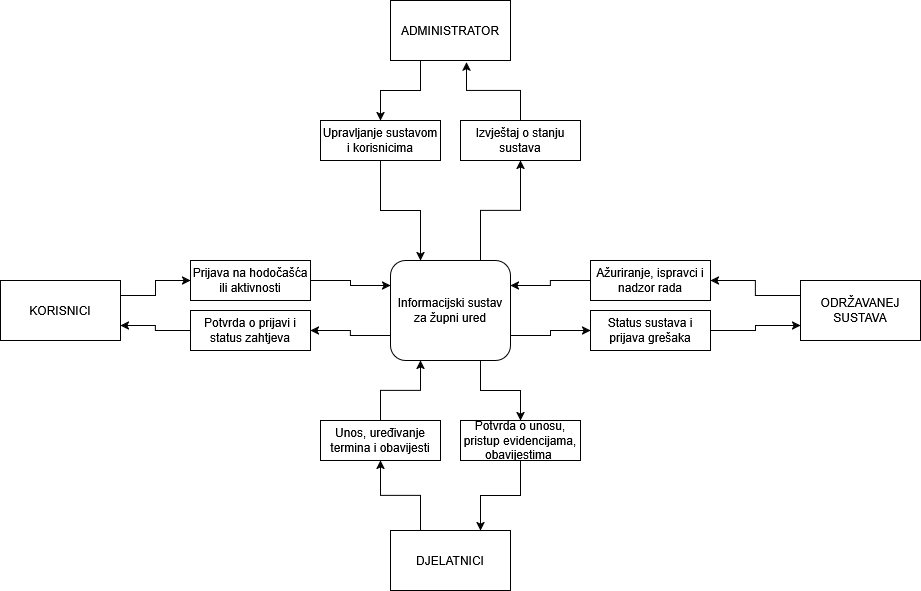

The diagram above was exported from draw.io. Its source (the exported page's mxGraphModel, read from the mxfile embedded in the PNG):
<mxGraphModel dx="2616" dy="982" grid="1" gridSize="10" guides="1" tooltips="1" connect="1" arrows="1" fold="1" page="1" pageScale="1" pageWidth="850" pageHeight="1100" math="0" shadow="0">
  <root>
    <mxCell id="0" />
    <mxCell id="1" parent="0" />
    <mxCell id="jmN0MToUvB_lJjvoaqzH-20" edge="1" parent="1" source="jmN0MToUvB_lJjvoaqzH-1" style="edgeStyle=orthogonalEdgeStyle;rounded=0;orthogonalLoop=1;jettySize=auto;html=1;exitX=0.25;exitY=1;exitDx=0;exitDy=0;entryX=0.5;entryY=0;entryDx=0;entryDy=0;" target="jmN0MToUvB_lJjvoaqzH-11">
      <mxGeometry relative="1" as="geometry" />
    </mxCell>
    <mxCell id="jmN0MToUvB_lJjvoaqzH-1" parent="1" style="rounded=0;whiteSpace=wrap;html=1;" value="ADMINISTRATOR" vertex="1">
      <mxGeometry height="60" width="120" x="160" y="40" as="geometry" />
    </mxCell>
    <mxCell id="jmN0MToUvB_lJjvoaqzH-17" edge="1" parent="1" source="jmN0MToUvB_lJjvoaqzH-2" style="edgeStyle=orthogonalEdgeStyle;rounded=0;orthogonalLoop=1;jettySize=auto;html=1;exitX=1;exitY=0.75;exitDx=0;exitDy=0;entryX=0;entryY=0.5;entryDx=0;entryDy=0;" target="jmN0MToUvB_lJjvoaqzH-15">
      <mxGeometry relative="1" as="geometry" />
    </mxCell>
    <mxCell id="jmN0MToUvB_lJjvoaqzH-22" edge="1" parent="1" source="jmN0MToUvB_lJjvoaqzH-2" style="edgeStyle=orthogonalEdgeStyle;rounded=0;orthogonalLoop=1;jettySize=auto;html=1;exitX=0.75;exitY=0;exitDx=0;exitDy=0;entryX=0.5;entryY=1;entryDx=0;entryDy=0;" target="jmN0MToUvB_lJjvoaqzH-10">
      <mxGeometry relative="1" as="geometry" />
    </mxCell>
    <mxCell id="jmN0MToUvB_lJjvoaqzH-26" edge="1" parent="1" source="jmN0MToUvB_lJjvoaqzH-2" style="edgeStyle=orthogonalEdgeStyle;rounded=0;orthogonalLoop=1;jettySize=auto;html=1;exitX=0.75;exitY=1;exitDx=0;exitDy=0;entryX=0.5;entryY=0;entryDx=0;entryDy=0;" target="jmN0MToUvB_lJjvoaqzH-7">
      <mxGeometry relative="1" as="geometry" />
    </mxCell>
    <mxCell id="jmN0MToUvB_lJjvoaqzH-31" edge="1" parent="1" source="jmN0MToUvB_lJjvoaqzH-2" style="edgeStyle=orthogonalEdgeStyle;rounded=0;orthogonalLoop=1;jettySize=auto;html=1;exitX=0;exitY=0.75;exitDx=0;exitDy=0;entryX=1;entryY=0.5;entryDx=0;entryDy=0;" target="jmN0MToUvB_lJjvoaqzH-8">
      <mxGeometry relative="1" as="geometry" />
    </mxCell>
    <mxCell id="jmN0MToUvB_lJjvoaqzH-2" parent="1" style="rounded=1;whiteSpace=wrap;html=1;" value="Informacijski sustav za župni ured" vertex="1">
      <mxGeometry height="100" width="120" x="160" y="300" as="geometry" />
    </mxCell>
    <mxCell id="jmN0MToUvB_lJjvoaqzH-16" edge="1" parent="1" source="jmN0MToUvB_lJjvoaqzH-3" style="edgeStyle=orthogonalEdgeStyle;rounded=0;orthogonalLoop=1;jettySize=auto;html=1;exitX=0;exitY=0.25;exitDx=0;exitDy=0;entryX=1;entryY=0.5;entryDx=0;entryDy=0;" target="jmN0MToUvB_lJjvoaqzH-12">
      <mxGeometry relative="1" as="geometry" />
    </mxCell>
    <mxCell id="jmN0MToUvB_lJjvoaqzH-3" parent="1" style="rounded=0;whiteSpace=wrap;html=1;" value="ODRŽAVANEJ SUSTAVA" vertex="1">
      <mxGeometry height="60" width="120" x="570" y="320" as="geometry" />
    </mxCell>
    <mxCell id="jmN0MToUvB_lJjvoaqzH-24" edge="1" parent="1" source="jmN0MToUvB_lJjvoaqzH-4" style="edgeStyle=orthogonalEdgeStyle;rounded=0;orthogonalLoop=1;jettySize=auto;html=1;exitX=0.25;exitY=0;exitDx=0;exitDy=0;entryX=0.5;entryY=1;entryDx=0;entryDy=0;" target="jmN0MToUvB_lJjvoaqzH-13">
      <mxGeometry relative="1" as="geometry" />
    </mxCell>
    <mxCell id="jmN0MToUvB_lJjvoaqzH-4" parent="1" style="rounded=0;whiteSpace=wrap;html=1;" value="DJELATNICI" vertex="1">
      <mxGeometry height="60" width="120" x="160" y="570" as="geometry" />
    </mxCell>
    <mxCell id="jmN0MToUvB_lJjvoaqzH-30" edge="1" parent="1" source="jmN0MToUvB_lJjvoaqzH-5" style="edgeStyle=orthogonalEdgeStyle;rounded=0;orthogonalLoop=1;jettySize=auto;html=1;exitX=1;exitY=0.5;exitDx=0;exitDy=0;entryX=0;entryY=0.25;entryDx=0;entryDy=0;" target="jmN0MToUvB_lJjvoaqzH-2">
      <mxGeometry relative="1" as="geometry" />
    </mxCell>
    <mxCell id="jmN0MToUvB_lJjvoaqzH-5" parent="1" style="rounded=0;whiteSpace=wrap;html=1;" value="Prijava na hodočašća ili aktivnosti" vertex="1">
      <mxGeometry height="40" width="120" x="-40" y="300" as="geometry" />
    </mxCell>
    <mxCell id="jmN0MToUvB_lJjvoaqzH-27" edge="1" parent="1" source="jmN0MToUvB_lJjvoaqzH-7" style="edgeStyle=orthogonalEdgeStyle;rounded=0;orthogonalLoop=1;jettySize=auto;html=1;exitX=0.5;exitY=1;exitDx=0;exitDy=0;entryX=0.75;entryY=0;entryDx=0;entryDy=0;" target="jmN0MToUvB_lJjvoaqzH-4">
      <mxGeometry relative="1" as="geometry" />
    </mxCell>
    <mxCell id="jmN0MToUvB_lJjvoaqzH-7" parent="1" style="rounded=0;whiteSpace=wrap;html=1;" value="Potvrda o unosu, pristup evidencijama, obavijestima&amp;nbsp;" vertex="1">
      <mxGeometry height="40" width="120" x="230" y="460" as="geometry" />
    </mxCell>
    <mxCell id="jmN0MToUvB_lJjvoaqzH-29" edge="1" parent="1" source="jmN0MToUvB_lJjvoaqzH-8" style="edgeStyle=orthogonalEdgeStyle;rounded=0;orthogonalLoop=1;jettySize=auto;html=1;exitX=0;exitY=0.5;exitDx=0;exitDy=0;entryX=1;entryY=0.75;entryDx=0;entryDy=0;" target="jmN0MToUvB_lJjvoaqzH-9">
      <mxGeometry relative="1" as="geometry" />
    </mxCell>
    <mxCell id="jmN0MToUvB_lJjvoaqzH-8" parent="1" style="rounded=0;whiteSpace=wrap;html=1;" value="Potvrda o prijavi i status zahtjeva" vertex="1">
      <mxGeometry height="40" width="120" x="-40" y="350" as="geometry" />
    </mxCell>
    <mxCell id="jmN0MToUvB_lJjvoaqzH-28" edge="1" parent="1" source="jmN0MToUvB_lJjvoaqzH-9" style="edgeStyle=orthogonalEdgeStyle;rounded=0;orthogonalLoop=1;jettySize=auto;html=1;exitX=1;exitY=0.25;exitDx=0;exitDy=0;entryX=0;entryY=0.5;entryDx=0;entryDy=0;" target="jmN0MToUvB_lJjvoaqzH-5">
      <mxGeometry relative="1" as="geometry" />
    </mxCell>
    <mxCell id="jmN0MToUvB_lJjvoaqzH-9" parent="1" style="rounded=0;whiteSpace=wrap;html=1;" value="KORISNICI" vertex="1">
      <mxGeometry height="60" width="120" x="-230" y="320" as="geometry" />
    </mxCell>
    <mxCell id="jmN0MToUvB_lJjvoaqzH-10" parent="1" style="rounded=0;whiteSpace=wrap;html=1;" value="Izvještaj o stanju sustava" vertex="1">
      <mxGeometry height="40" width="120" x="230" y="160" as="geometry" />
    </mxCell>
    <mxCell id="jmN0MToUvB_lJjvoaqzH-21" edge="1" parent="1" source="jmN0MToUvB_lJjvoaqzH-11" style="edgeStyle=orthogonalEdgeStyle;rounded=0;orthogonalLoop=1;jettySize=auto;html=1;exitX=0.5;exitY=1;exitDx=0;exitDy=0;entryX=0.25;entryY=0;entryDx=0;entryDy=0;" target="jmN0MToUvB_lJjvoaqzH-2">
      <mxGeometry relative="1" as="geometry" />
    </mxCell>
    <mxCell id="jmN0MToUvB_lJjvoaqzH-11" parent="1" style="rounded=0;whiteSpace=wrap;html=1;" value="Upravljanje sustavom i korisnicima" vertex="1">
      <mxGeometry height="40" width="120" x="90" y="160" as="geometry" />
    </mxCell>
    <mxCell id="jmN0MToUvB_lJjvoaqzH-19" edge="1" parent="1" source="jmN0MToUvB_lJjvoaqzH-12" style="edgeStyle=orthogonalEdgeStyle;rounded=0;orthogonalLoop=1;jettySize=auto;html=1;exitX=0;exitY=0.5;exitDx=0;exitDy=0;entryX=1;entryY=0.25;entryDx=0;entryDy=0;" target="jmN0MToUvB_lJjvoaqzH-2">
      <mxGeometry relative="1" as="geometry" />
    </mxCell>
    <mxCell id="jmN0MToUvB_lJjvoaqzH-12" parent="1" style="rounded=0;whiteSpace=wrap;html=1;" value="Ažuriranje, ispravci i nadzor rada" vertex="1">
      <mxGeometry height="40" width="120" x="360" y="300" as="geometry" />
    </mxCell>
    <mxCell id="jmN0MToUvB_lJjvoaqzH-25" edge="1" parent="1" source="jmN0MToUvB_lJjvoaqzH-13" style="edgeStyle=orthogonalEdgeStyle;rounded=0;orthogonalLoop=1;jettySize=auto;html=1;exitX=0.5;exitY=0;exitDx=0;exitDy=0;entryX=0.25;entryY=1;entryDx=0;entryDy=0;" target="jmN0MToUvB_lJjvoaqzH-2">
      <mxGeometry relative="1" as="geometry" />
    </mxCell>
    <mxCell id="jmN0MToUvB_lJjvoaqzH-13" parent="1" style="rounded=0;whiteSpace=wrap;html=1;" value="Unos, uređivanje termina i obavijesti" vertex="1">
      <mxGeometry height="40" width="120" x="90" y="460" as="geometry" />
    </mxCell>
    <mxCell id="jmN0MToUvB_lJjvoaqzH-18" edge="1" parent="1" source="jmN0MToUvB_lJjvoaqzH-15" style="edgeStyle=orthogonalEdgeStyle;rounded=0;orthogonalLoop=1;jettySize=auto;html=1;exitX=1;exitY=0.5;exitDx=0;exitDy=0;entryX=0;entryY=0.75;entryDx=0;entryDy=0;" target="jmN0MToUvB_lJjvoaqzH-3">
      <mxGeometry relative="1" as="geometry" />
    </mxCell>
    <mxCell id="jmN0MToUvB_lJjvoaqzH-15" parent="1" style="rounded=0;whiteSpace=wrap;html=1;" value="Status sustava i prijava grešaka" vertex="1">
      <mxGeometry height="40" width="120" x="360" y="350" as="geometry" />
    </mxCell>
    <mxCell id="jmN0MToUvB_lJjvoaqzH-23" edge="1" parent="1" source="jmN0MToUvB_lJjvoaqzH-10" style="edgeStyle=orthogonalEdgeStyle;rounded=0;orthogonalLoop=1;jettySize=auto;html=1;exitX=0.5;exitY=0;exitDx=0;exitDy=0;entryX=0.633;entryY=1.028;entryDx=0;entryDy=0;entryPerimeter=0;" target="jmN0MToUvB_lJjvoaqzH-1">
      <mxGeometry relative="1" as="geometry" />
    </mxCell>
  </root>
</mxGraphModel>